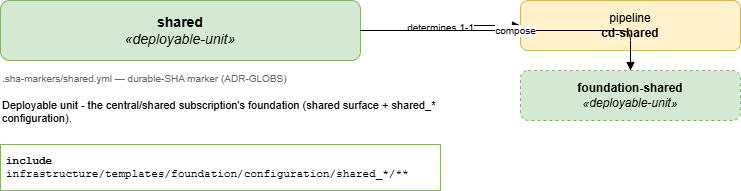

The diagram above was exported from draw.io. Its source (the exported page's mxGraphModel, read from the mxfile embedded in the PNG):
<mxGraphModel dx="1250" dy="542" grid="1" gridSize="10" guides="1" tooltips="1" connect="1" arrows="1" fold="1" page="1" pageScale="1" pageWidth="1169" pageHeight="826" math="0" shadow="0">
  <root>
    <mxCell id="0" />
    <mxCell id="1" parent="0" />
    <mxCell id="title" parent="1" style="rounded=1;whiteSpace=wrap;html=1;fontSize=14;fillColor=#d5e8d4;strokeColor=#82b366;" value="&lt;b&gt;shared&lt;/b&gt;&lt;br&gt;&lt;i&gt;&amp;#171;deployable-unit&amp;#187;&lt;/i&gt;" vertex="1">
      <mxGeometry height="60" width="360" x="40" y="40" as="geometry" />
    </mxCell>
    <mxCell id="marker" parent="1" style="text;html=1;align=left;verticalAlign=top;fontSize=10;fontColor=#666666;" value=".sha-markers/shared.yml &amp;#8212; durable-SHA marker (ADR-GLOBS)" vertex="1">
      <mxGeometry height="20" width="360" x="40" y="106" as="geometry" />
    </mxCell>
    <mxCell id="description" parent="1" style="text;html=1;whiteSpace=wrap;align=left;verticalAlign=top;fontSize=11;" value="Deployable unit - the central/shared subscription's foundation (shared surface + shared_* configuration)." vertex="1">
      <mxGeometry height="40" width="440" x="40" y="132" as="geometry" />
    </mxCell>
    <mxCell id="include" parent="1" style="rounded=0;whiteSpace=wrap;html=1;align=left;verticalAlign=top;fontFamily=Courier New;fontSize=11;spacing=6; fillColor=#f8fff8;strokeColor=#82b366;" value="&lt;b&gt;include&lt;/b&gt;&lt;br&gt;infrastructure/templates/foundation/configuration/shared_*/**" vertex="1">
      <mxGeometry height="46" width="440" x="40" y="184" as="geometry" />
    </mxCell>
    <mxCell id="pipeline" parent="1" style="rounded=1;whiteSpace=wrap;html=1;fillColor=#fff2cc;strokeColor=#d6b656;" value="pipeline&lt;br&gt;&lt;b&gt;cd-shared&lt;/b&gt;" vertex="1">
      <mxGeometry height="50" width="220" x="560" y="40" as="geometry" />
    </mxCell>
    <mxCell id="edge-pipeline" edge="1" parent="1" source="title" style="edgeStyle=orthogonalEdgeStyle;rounded=1;html=1;fontSize=10;endArrow=block;" target="pipeline" value="determines 1-1">
      <mxGeometry relative="1" as="geometry" />
    </mxCell>
    <mxCell id="compose-0" parent="1" style="rounded=1;dashed=1;whiteSpace=wrap;html=1;fillColor=#d5e8d4;strokeColor=#82b366;" value="&lt;b&gt;foundation-shared&lt;/b&gt;&lt;br&gt;&lt;i&gt;&amp;#171;deployable-unit&amp;#187;&lt;/i&gt;" vertex="1">
      <mxGeometry height="50" width="220" x="560" y="110" as="geometry" />
    </mxCell>
    <mxCell id="edge-compose-0" edge="1" parent="1" source="title" style="edgeStyle=orthogonalEdgeStyle;rounded=1;html=1;fontSize=10;endArrow=block;" target="compose-0" value="compose">
      <mxGeometry relative="1" as="geometry" />
    </mxCell>
  </root>
</mxGraphModel>